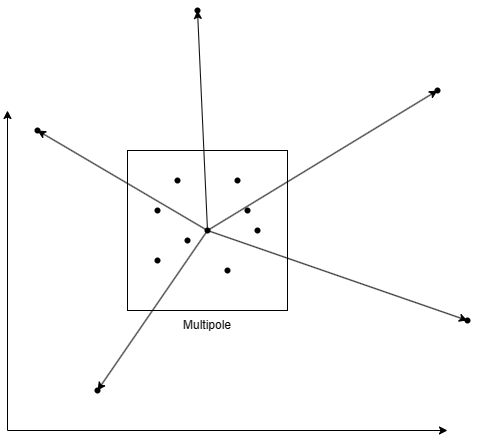

The diagram above was exported from draw.io. Its source (the exported page's mxGraphModel, read from the mxfile embedded in the PNG):
<mxGraphModel dx="1386" dy="785" grid="1" gridSize="10" guides="1" tooltips="1" connect="1" arrows="1" fold="1" page="1" pageScale="1" pageWidth="827" pageHeight="1169" math="0" shadow="0">
  <root>
    <mxCell id="0" />
    <mxCell id="1" parent="0" />
    <mxCell id="9B7yVBZ-u7UqBNWqUbsK-1" value="" style="endArrow=classic;html=1;rounded=0;" edge="1" parent="1">
      <mxGeometry width="50" height="50" relative="1" as="geometry">
        <mxPoint x="120" y="600" as="sourcePoint" />
        <mxPoint x="560" y="600" as="targetPoint" />
      </mxGeometry>
    </mxCell>
    <mxCell id="9B7yVBZ-u7UqBNWqUbsK-2" value="" style="endArrow=classic;html=1;rounded=0;" edge="1" parent="1">
      <mxGeometry width="50" height="50" relative="1" as="geometry">
        <mxPoint x="120" y="600" as="sourcePoint" />
        <mxPoint x="120" y="280" as="targetPoint" />
      </mxGeometry>
    </mxCell>
    <mxCell id="9B7yVBZ-u7UqBNWqUbsK-5" value="" style="whiteSpace=wrap;html=1;aspect=fixed;sketch=0;fillStyle=solid;pointerEvents=1;strokeColor=default;align=center;verticalAlign=middle;fontFamily=Helvetica;fontSize=12;fontColor=default;fillColor=none;" vertex="1" parent="1">
      <mxGeometry x="240" y="320" width="160" height="160" as="geometry" />
    </mxCell>
    <mxCell id="9B7yVBZ-u7UqBNWqUbsK-11" value="" style="shape=waypoint;sketch=0;fillStyle=solid;size=6;pointerEvents=1;points=[];fillColor=none;resizable=0;rotatable=0;perimeter=centerPerimeter;snapToPoint=1;strokeColor=default;align=center;verticalAlign=middle;fontFamily=Helvetica;fontSize=12;fontColor=default;" vertex="1" parent="1">
      <mxGeometry x="260" y="370" width="20" height="20" as="geometry" />
    </mxCell>
    <mxCell id="9B7yVBZ-u7UqBNWqUbsK-12" value="" style="shape=waypoint;sketch=0;fillStyle=solid;size=6;pointerEvents=1;points=[];fillColor=none;resizable=0;rotatable=0;perimeter=centerPerimeter;snapToPoint=1;strokeColor=default;align=center;verticalAlign=middle;fontFamily=Helvetica;fontSize=12;fontColor=default;" vertex="1" parent="1">
      <mxGeometry x="340" y="340" width="20" height="20" as="geometry" />
    </mxCell>
    <mxCell id="9B7yVBZ-u7UqBNWqUbsK-13" value="" style="shape=waypoint;sketch=0;fillStyle=solid;size=6;pointerEvents=1;points=[];fillColor=none;resizable=0;rotatable=0;perimeter=centerPerimeter;snapToPoint=1;strokeColor=default;align=center;verticalAlign=middle;fontFamily=Helvetica;fontSize=12;fontColor=default;" vertex="1" parent="1">
      <mxGeometry x="330" y="430" width="20" height="20" as="geometry" />
    </mxCell>
    <mxCell id="9B7yVBZ-u7UqBNWqUbsK-14" value="" style="shape=waypoint;sketch=0;fillStyle=solid;size=6;pointerEvents=1;points=[];fillColor=none;resizable=0;rotatable=0;perimeter=centerPerimeter;snapToPoint=1;strokeColor=default;align=center;verticalAlign=middle;fontFamily=Helvetica;fontSize=12;fontColor=default;" vertex="1" parent="1">
      <mxGeometry x="360" y="390" width="20" height="20" as="geometry" />
    </mxCell>
    <mxCell id="9B7yVBZ-u7UqBNWqUbsK-15" value="" style="shape=waypoint;sketch=0;fillStyle=solid;size=6;pointerEvents=1;points=[];fillColor=none;resizable=0;rotatable=0;perimeter=centerPerimeter;snapToPoint=1;strokeColor=default;align=center;verticalAlign=middle;fontFamily=Helvetica;fontSize=12;fontColor=default;" vertex="1" parent="1">
      <mxGeometry x="280" y="340" width="20" height="20" as="geometry" />
    </mxCell>
    <mxCell id="9B7yVBZ-u7UqBNWqUbsK-16" value="" style="shape=waypoint;sketch=0;fillStyle=solid;size=6;pointerEvents=1;points=[];fillColor=none;resizable=0;rotatable=0;perimeter=centerPerimeter;snapToPoint=1;strokeColor=default;align=center;verticalAlign=middle;fontFamily=Helvetica;fontSize=12;fontColor=default;" vertex="1" parent="1">
      <mxGeometry x="260" y="420" width="20" height="20" as="geometry" />
    </mxCell>
    <mxCell id="9B7yVBZ-u7UqBNWqUbsK-17" value="" style="shape=waypoint;sketch=0;fillStyle=solid;size=6;pointerEvents=1;points=[];fillColor=none;resizable=0;rotatable=0;perimeter=centerPerimeter;snapToPoint=1;strokeColor=default;align=center;verticalAlign=middle;fontFamily=Helvetica;fontSize=12;fontColor=default;" vertex="1" parent="1">
      <mxGeometry x="290" y="400" width="20" height="20" as="geometry" />
    </mxCell>
    <mxCell id="9B7yVBZ-u7UqBNWqUbsK-18" value="" style="shape=waypoint;sketch=0;fillStyle=solid;size=6;pointerEvents=1;points=[];fillColor=none;resizable=0;rotatable=0;perimeter=centerPerimeter;snapToPoint=1;strokeColor=default;align=center;verticalAlign=middle;fontFamily=Helvetica;fontSize=12;fontColor=default;" vertex="1" parent="1">
      <mxGeometry x="350" y="370" width="20" height="20" as="geometry" />
    </mxCell>
    <mxCell id="9B7yVBZ-u7UqBNWqUbsK-19" value="" style="shape=waypoint;sketch=0;fillStyle=solid;size=6;pointerEvents=1;points=[];fillColor=none;resizable=0;rotatable=0;perimeter=centerPerimeter;snapToPoint=1;" vertex="1" parent="1">
      <mxGeometry x="540" y="250" width="20" height="20" as="geometry" />
    </mxCell>
    <mxCell id="9B7yVBZ-u7UqBNWqUbsK-20" value="" style="shape=waypoint;sketch=0;fillStyle=solid;size=6;pointerEvents=1;points=[];fillColor=none;resizable=0;rotatable=0;perimeter=centerPerimeter;snapToPoint=1;" vertex="1" parent="1">
      <mxGeometry x="300" y="170" width="20" height="20" as="geometry" />
    </mxCell>
    <mxCell id="9B7yVBZ-u7UqBNWqUbsK-21" value="" style="shape=waypoint;sketch=0;fillStyle=solid;size=6;pointerEvents=1;points=[];fillColor=none;resizable=0;rotatable=0;perimeter=centerPerimeter;snapToPoint=1;strokeColor=default;align=center;verticalAlign=middle;fontFamily=Helvetica;fontSize=12;fontColor=default;" vertex="1" parent="1">
      <mxGeometry x="570" y="480" width="20" height="20" as="geometry" />
    </mxCell>
    <mxCell id="9B7yVBZ-u7UqBNWqUbsK-22" value="" style="shape=waypoint;sketch=0;fillStyle=solid;size=6;pointerEvents=1;points=[];fillColor=none;resizable=0;rotatable=0;perimeter=centerPerimeter;snapToPoint=1;" vertex="1" parent="1">
      <mxGeometry x="200" y="550" width="20" height="20" as="geometry" />
    </mxCell>
    <mxCell id="9B7yVBZ-u7UqBNWqUbsK-23" value="" style="shape=waypoint;sketch=0;fillStyle=solid;size=6;pointerEvents=1;points=[];fillColor=none;resizable=0;rotatable=0;perimeter=centerPerimeter;snapToPoint=1;strokeColor=default;align=center;verticalAlign=middle;fontFamily=Helvetica;fontSize=12;fontColor=default;" vertex="1" parent="1">
      <mxGeometry x="140" y="290" width="20" height="20" as="geometry" />
    </mxCell>
    <mxCell id="9B7yVBZ-u7UqBNWqUbsK-26" value="" style="shape=waypoint;sketch=0;fillStyle=solid;size=6;pointerEvents=1;points=[];fillColor=none;resizable=0;rotatable=0;perimeter=centerPerimeter;snapToPoint=1;" vertex="1" parent="1">
      <mxGeometry x="310" y="390" width="20" height="20" as="geometry" />
    </mxCell>
    <mxCell id="9B7yVBZ-u7UqBNWqUbsK-30" value="" style="endArrow=classic;html=1;rounded=0;exitX=-0.25;exitY=0.25;exitDx=0;exitDy=0;exitPerimeter=0;entryX=0;entryY=0.4;entryDx=0;entryDy=0;entryPerimeter=0;" edge="1" parent="1" source="9B7yVBZ-u7UqBNWqUbsK-26" target="9B7yVBZ-u7UqBNWqUbsK-20">
      <mxGeometry width="50" height="50" relative="1" as="geometry">
        <mxPoint x="390" y="430" as="sourcePoint" />
        <mxPoint x="440" y="380" as="targetPoint" />
      </mxGeometry>
    </mxCell>
    <mxCell id="9B7yVBZ-u7UqBNWqUbsK-31" value="" style="endArrow=classic;html=1;rounded=0;entryX=0.85;entryY=0.8;entryDx=0;entryDy=0;entryPerimeter=0;" edge="1" parent="1" target="9B7yVBZ-u7UqBNWqUbsK-19">
      <mxGeometry width="50" height="50" relative="1" as="geometry">
        <mxPoint x="320" y="400" as="sourcePoint" />
        <mxPoint x="440" y="380" as="targetPoint" />
      </mxGeometry>
    </mxCell>
    <mxCell id="9B7yVBZ-u7UqBNWqUbsK-32" value="" style="endArrow=classic;html=1;rounded=0;exitX=0.3;exitY=0.7;exitDx=0;exitDy=0;exitPerimeter=0;entryX=1.15;entryY=1.05;entryDx=0;entryDy=0;entryPerimeter=0;" edge="1" parent="1" source="9B7yVBZ-u7UqBNWqUbsK-26" target="9B7yVBZ-u7UqBNWqUbsK-23">
      <mxGeometry width="50" height="50" relative="1" as="geometry">
        <mxPoint x="390" y="430" as="sourcePoint" />
        <mxPoint x="440" y="380" as="targetPoint" />
      </mxGeometry>
    </mxCell>
    <mxCell id="9B7yVBZ-u7UqBNWqUbsK-33" value="" style="endArrow=classic;html=1;rounded=0;entryX=0.35;entryY=0.25;entryDx=0;entryDy=0;entryPerimeter=0;" edge="1" parent="1" target="9B7yVBZ-u7UqBNWqUbsK-21">
      <mxGeometry width="50" height="50" relative="1" as="geometry">
        <mxPoint x="320" y="400" as="sourcePoint" />
        <mxPoint x="440" y="380" as="targetPoint" />
      </mxGeometry>
    </mxCell>
    <mxCell id="9B7yVBZ-u7UqBNWqUbsK-34" value="" style="endArrow=classic;html=1;rounded=0;exitX=0.85;exitY=1.05;exitDx=0;exitDy=0;exitPerimeter=0;entryX=-0.2;entryY=1.35;entryDx=0;entryDy=0;entryPerimeter=0;" edge="1" parent="1" source="9B7yVBZ-u7UqBNWqUbsK-26" target="9B7yVBZ-u7UqBNWqUbsK-22">
      <mxGeometry width="50" height="50" relative="1" as="geometry">
        <mxPoint x="390" y="430" as="sourcePoint" />
        <mxPoint x="440" y="380" as="targetPoint" />
      </mxGeometry>
    </mxCell>
    <mxCell id="9B7yVBZ-u7UqBNWqUbsK-36" value="Multipole" style="text;html=1;align=center;verticalAlign=middle;whiteSpace=wrap;rounded=0;" vertex="1" parent="1">
      <mxGeometry x="290" y="480" width="60" height="30" as="geometry" />
    </mxCell>
  </root>
</mxGraphModel>